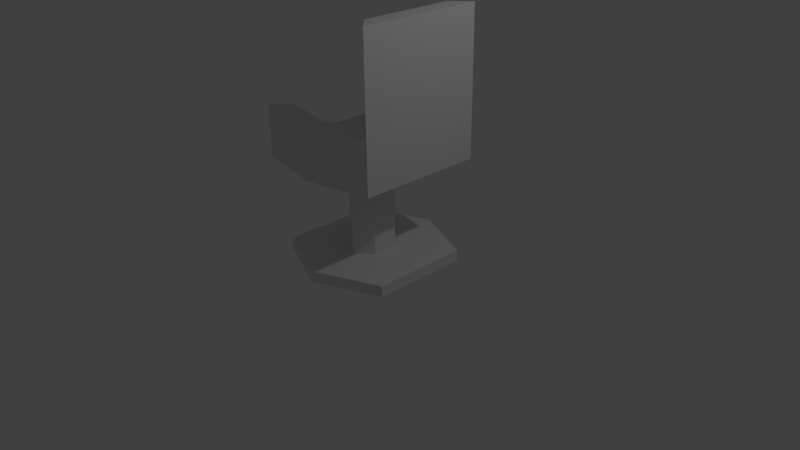 # Source: Stuhl.blend  (saved by Blender 2.79.0; exported with 4.5.12 LTS)
import bpy
from mathutils import Matrix  # noqa: F401  (used for matrix-valued properties, if any)

bpy.ops.wm.read_factory_settings(use_empty=True)
scene = bpy.context.scene
scene.name = 'Scene'

# ---- collections
col_collection_1 = bpy.data.collections.new('Collection 1'); scene.collection.children.link(col_collection_1)

# ---- materials (node trees are filled in below, after node groups)
mat_stoff = bpy.data.materials.new('Stoff')
mat_stoff.alpha_threshold = 0.0
mat_stoff.use_transparent_shadow = False
mat_stoff.roughness = 0.5
mat_bein = bpy.data.materials.new('Bein')
mat_bein.alpha_threshold = 0.0
mat_bein.use_transparent_shadow = False
mat_bein.roughness = 0.5

# ---- material node trees

# ---- world
world_world = bpy.data.worlds.new('World'); scene.world = world_world
world_world.color = (0.05088, 0.05088, 0.05088)
world_world.use_sun_shadow = False
world_world.sun_shadow_jitter_overblur = 0.0
world_world.cycles.sampling_method = 'MANUAL'

# ---- cameras
cam_camera = bpy.data.cameras.new('Camera')
cam_camera.clip_end = 100.0
cam_camera.lens = 35.0
cam_camera.sensor_width = 32.0
cam_camera.sensor_height = 18.0
cam_camera.ortho_scale = 7.314
cam_camera.dof.focus_distance = 0.0
cam_camera.dof.aperture_fstop = 128.0

# ---- lights
light_lamp = bpy.data.lights.new('Lamp', 'POINT')
light_lamp.transmission_factor = 0.0
light_lamp.cutoff_distance = 30.0
light_lamp.energy = 100.0
light_lamp.shadow_buffer_clip_start = 1.001
light_lamp.shadow_soft_size = 0.1
light_lamp.shadow_maximum_resolution = 0.006
light_lamp.use_absolute_resolution = True

# ---- meshes
me_circle = bpy.data.meshes.new('Circle')
me_circle.from_pydata([(0.6534, 0.613, 2.009), (0.6534, -0.613, 2.009), (-0.6534, -0.613, 2.009), (8.941e-08, -0.7432, 2.009), (4.843e-08, 0.7432, 2.009), (-0.6534, 0.613, 2.009), (0.8819, 0.8274, 2.009), (0.8819, -0.8274, 2.009), (-0.8819, -0.8274, 2.009), (8.941e-08, -1.003, 2.009), (3.725e-08, 1.003, 2.009), (-0.8819, 0.8274, 2.009), (0.8819, 0.8274, 3.227), (0.8819, -0.8274, 3.227), (0.6534, 0.613, 3.227), (0.6534, -0.613, 3.227), (7.823e-08, -3.303e-08, 1.514), (0.6534, 0.613, 1.514), (0.6534, -0.613, 1.514), (8.941e-08, -0.7432, 1.514), (-0.6534, -0.613, 1.514), (-0.6534, 0.613, 1.514), (4.843e-08, 0.7432, 1.514), (0.8819, 0.8274, 1.514), (0.8819, -0.8274, 1.514), (8.941e-08, -1.003, 1.514), (-0.8819, -0.8274, 1.514), (-0.8819, 0.8274, 1.514), (3.725e-08, 1.003, 1.514), (0.8819, 0.8274, 1.34), (0.8819, -0.8274, 1.34), (8.941e-08, -1.003, 1.34), (-0.8819, -0.8274, 1.34), (-0.8819, 0.8274, 1.34), (3.725e-08, 1.003, 1.34), (0.2292, 0.1696, 1.34), (0.2292, -0.1696, 1.34), (3.725e-08, -0.3392, 1.34), (-0.2292, -0.1696, 1.34), (-0.2292, 0.1696, 1.34), (1.49e-08, 0.3392, 1.34), (0.2292, 0.1696, 0.1458), (0.2292, -0.1696, 0.1458), (3.725e-08, -0.3392, 0.1458), (-0.2292, -0.1696, 0.1458), (-0.2292, 0.1696, 0.1458), (1.49e-08, 0.3392, 0.1458), (0.866, 0.6409, 0.1458), (0.866, -0.6409, 0.1458), (8.568e-08, -1.006, 0.1458), (-0.866, -0.6409, 0.1458), (-0.866, 0.6409, 0.1458), (0.0, 1.006, 0.1458), (0.866, 0.6409, 0.0), (0.866, -0.6409, 0.0), (8.568e-08, -1.006, 0.0), (-0.866, -0.6409, 0.0), (-0.866, 0.6409, 0.0), (0.0, 1.006, 0.0)], [], [(18, 1, 7, 24), (20, 2, 3, 19), (17, 0, 4, 22), (27, 11, 10, 28), (24, 7, 9, 25), (26, 8, 2, 20), (21, 5, 11, 27), (25, 9, 8, 26), (7, 1, 3, 9), (10, 4, 0, 6), (11, 5, 4, 10), (9, 3, 2, 8), (17, 14, 12, 23), (18, 15, 14, 17), (24, 13, 15, 18), (12, 14, 15, 13), (21, 16, 22), (19, 16, 20), (17, 16, 18), (20, 16, 21), (18, 16, 19), (22, 16, 17), (26, 20, 21, 27), (19, 3, 1, 18), (28, 10, 6, 23), (22, 4, 5, 21), (23, 6, 0, 17), (23, 12, 13, 24), (32, 26, 27, 33), (30, 24, 25, 31), (34, 28, 23, 29), (33, 27, 28, 34), (31, 25, 26, 32), (29, 23, 24, 30), (39, 33, 34, 40), (37, 31, 32, 38), (35, 29, 30, 36), (38, 32, 33, 39), (36, 30, 31, 37), (40, 34, 29, 35), (44, 38, 39, 45), (42, 36, 37, 43), (46, 40, 35, 41), (45, 39, 40, 46), (43, 37, 38, 44), (41, 35, 36, 42), (49, 43, 44, 50), (47, 41, 42, 48), (50, 44, 45, 51), (48, 42, 43, 49), (52, 46, 41, 47), (51, 45, 46, 52), (56, 50, 51, 57), (54, 48, 49, 55), (58, 52, 47, 53), (57, 51, 52, 58), (55, 49, 50, 56), (53, 47, 48, 54)])
me_circle.polygons.foreach_set('material_index', [0, 0, 0, 0, 0, 0, 0, 0, 0, 0, 0, 0, 0, 0, 0, 0, 0, 0, 0, 0, 0, 0, 0, 0, 0, 0, 0, 0, 0, 0, 0, 0, 0, 0, 0, 0, 0, 0, 0, 0, 1, 1, 1, 1, 1, 1, 1, 1, 1, 1, 1, 1, 1, 1, 1, 1, 1, 1])
me_circle.materials.append(mat_stoff)
me_circle.materials.append(mat_bein)
me_circle.use_remesh_preserve_volume = False
me_circle.use_remesh_preserve_attributes = False
me_circle.use_mirror_vertex_groups = False
me_circle.update()

# ---- objects
ob_circle = bpy.data.objects.new('Circle', me_circle)
ob_lamp = bpy.data.objects.new('Lamp', light_lamp)
ob_camera = bpy.data.objects.new('Camera', cam_camera)

# ---- transforms, parenting, visibility, modifiers, constraints
ob_circle.location = (0.0, 0.0, 0.0)
ob_circle.lineart.crease_threshold = 0.0
ob_lamp.location = (4.076, 1.005, 5.904)
ob_lamp.rotation_euler = (0.6503, 0.05522, 1.866)
ob_lamp.lock_rotations_4d = False
ob_lamp.empty_display_type = 'ARROWS'
ob_lamp.color = (0.0, 0.0, 0.0, 0.0)
ob_lamp.lineart.crease_threshold = 0.0
ob_camera.location = (7.481, -6.508, 5.344)
ob_camera.rotation_euler = (1.109, 0.01082, 0.8149)
ob_camera.lock_rotations_4d = False
ob_camera.empty_display_type = 'ARROWS'
ob_camera.color = (0.0, 0.0, 0.0, 0.0)
ob_camera.display_type = 'WIRE'
ob_camera.lineart.crease_threshold = 0.0

# ---- collection membership
col_collection_1.objects.link(ob_circle)
col_collection_1.objects.link(ob_lamp)
col_collection_1.objects.link(ob_camera)

# ---- scene / render settings (as saved in the file)
scene.camera = ob_camera
scene.frame_start = 1; scene.frame_end = 250; scene.frame_set(1)
scene.render.engine = 'BLENDER_EEVEE_NEXT'
scene.render.resolution_percentage = 50
scene.render.dither_intensity = 0.0
scene.cycles.use_denoising = False
scene.cycles.samples = 128
scene.cycles.sampling_pattern = 'TABULATED_SOBOL'
scene.cycles.light_sampling_threshold = 0.0
scene.cycles.use_adaptive_sampling = False
scene.cycles.use_light_tree = False
scene.cycles.blur_glossy = 0.0
scene.cycles.sample_clamp_indirect = 0.0
scene.view_settings.view_transform = 'Standard'
bpy.context.view_layer.update()
